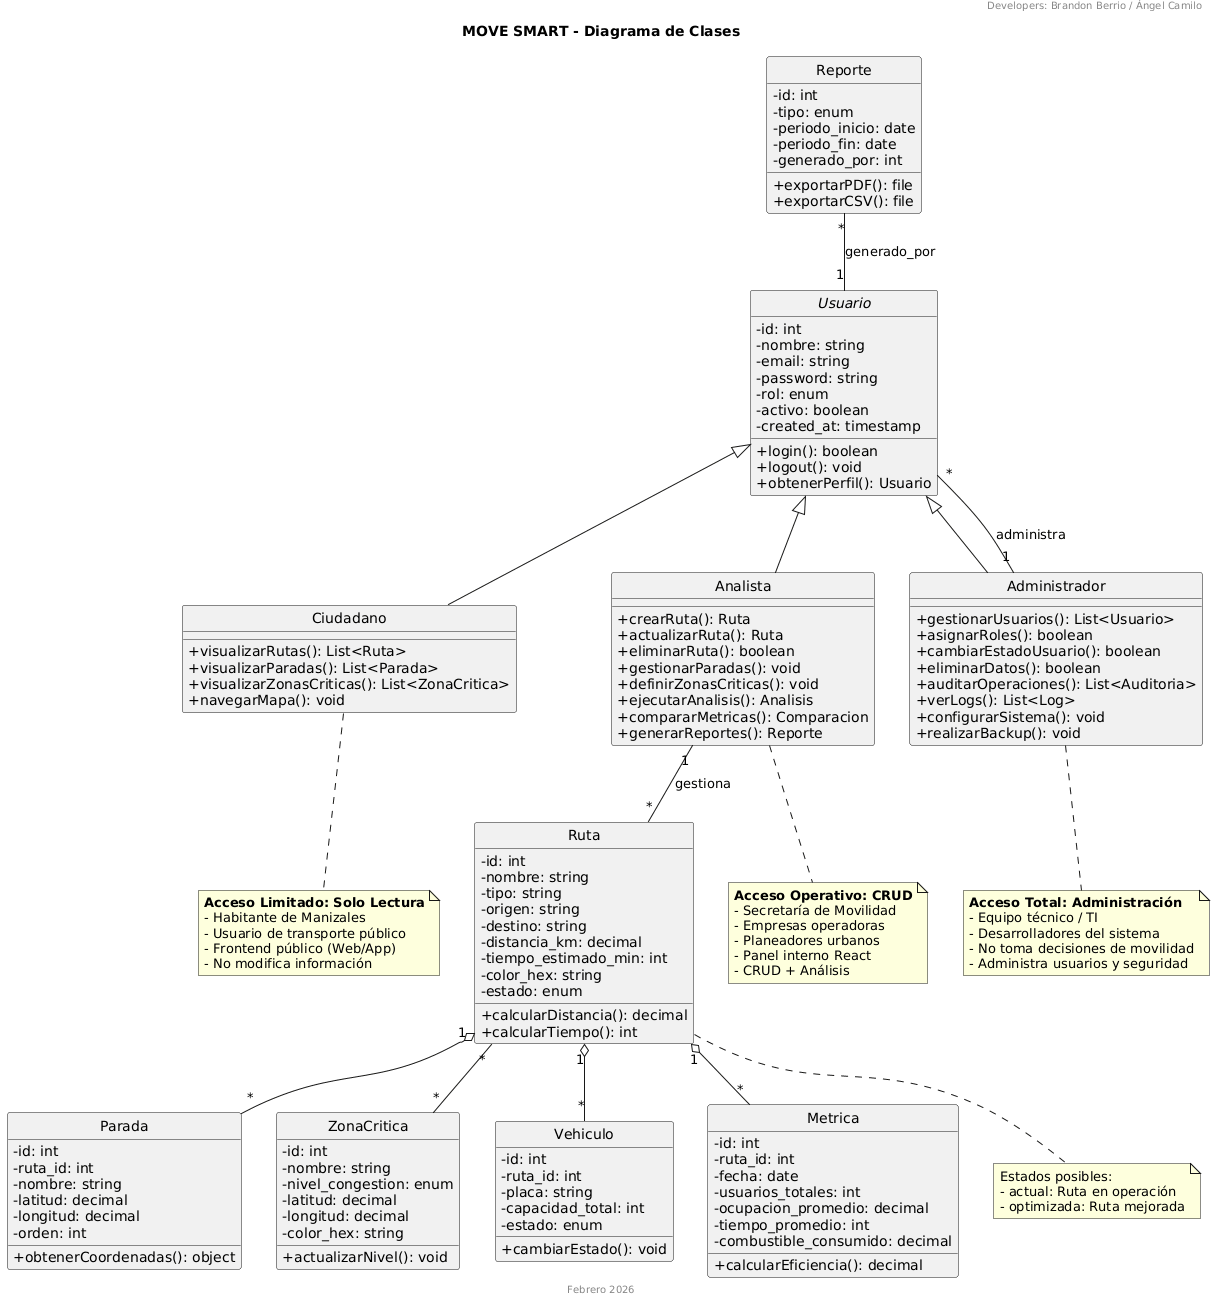

The diagram above was rendered by PlantUML. Its source (embedded in the PNG):
@startuml
title MOVE SMART - Diagrama de Clases
header Product Owner: Brandon Berrio / Ángel Camilo
header Developers: Brandon Berrio / Ángel Camilo
footer Febrero 2026

skinparam classAttributeIconSize 0
skinparam style strictuml

' =========================
' CLASE BASE USUARIO
' =========================
abstract class Usuario {
  - id: int
  - nombre: string
  - email: string
  - password: string
  - rol: enum
  - activo: boolean
  - created_at: timestamp
  + login(): boolean
  + logout(): void
  + obtenerPerfil(): Usuario
}

class Ciudadano {
  + visualizarRutas(): List<Ruta>
  + visualizarParadas(): List<Parada>
  + visualizarZonasCriticas(): List<ZonaCritica>
  + navegarMapa(): void
}

class Analista {
  + crearRuta(): Ruta
  + actualizarRuta(): Ruta
  + eliminarRuta(): boolean
  + gestionarParadas(): void
  + definirZonasCriticas(): void
  + ejecutarAnalisis(): Analisis
  + compararMetricas(): Comparacion
  + generarReportes(): Reporte
}

class Administrador {
  + gestionarUsuarios(): List<Usuario>
  + asignarRoles(): boolean
  + cambiarEstadoUsuario(): boolean
  + eliminarDatos(): boolean
  + auditarOperaciones(): List<Auditoria>
  + verLogs(): List<Log>
  + configurarSistema(): void
  + realizarBackup(): void
}

Usuario <|-- Ciudadano
Usuario <|-- Analista
Usuario <|-- Administrador

' =========================
' ENTIDADES DEL DOMINIO
' =========================
class Ruta {
  - id: int
  - nombre: string
  - tipo: string
  - origen: string
  - destino: string
  - distancia_km: decimal
  - tiempo_estimado_min: int
  - color_hex: string
  - estado: enum
  + calcularDistancia(): decimal
  + calcularTiempo(): int
}

class Parada {
  - id: int
  - ruta_id: int
  - nombre: string
  - latitud: decimal
  - longitud: decimal
  - orden: int
  + obtenerCoordenadas(): object
}

class ZonaCritica {
  - id: int
  - nombre: string
  - nivel_congestion: enum
  - latitud: decimal
  - longitud: decimal
  - color_hex: string
  + actualizarNivel(): void
}

class Vehiculo {
  - id: int
  - ruta_id: int
  - placa: string
  - capacidad_total: int
  - estado: enum
  + cambiarEstado(): void
}

class Metrica {
  - id: int
  - ruta_id: int
  - fecha: date
  - usuarios_totales: int
  - ocupacion_promedio: decimal
  - tiempo_promedio: int
  - combustible_consumido: decimal
  + calcularEficiencia(): decimal
}

class Reporte {
  - id: int
  - tipo: enum
  - periodo_inicio: date
  - periodo_fin: date
  - generado_por: int
  + exportarPDF(): file
  + exportarCSV(): file
}

' =========================
' RELACIONES
' =========================
Ruta "1" o-- "*" Parada
Ruta "1" o-- "*" Vehiculo
Ruta "1" o-- "*" Metrica
Ruta "*" -- "*" ZonaCritica
Analista "1" -- "*" Ruta : gestiona
Administrador "1" -- "*" Usuario : administra
Reporte "*" -- "1" Usuario : generado_por

' =========================
' NOTAS EXPLICATIVAS
' =========================
note bottom of Ciudadano
  **Acceso Limitado: Solo Lectura**
  - Habitante de Manizales
  - Usuario de transporte público
  - Frontend público (Web/App)
  - No modifica información
end note

note bottom of Analista
  **Acceso Operativo: CRUD**
  - Secretaría de Movilidad
  - Empresas operadoras
  - Planeadores urbanos
  - Panel interno React
  - CRUD + Análisis
end note

note bottom of Administrador
  **Acceso Total: Administración**
  - Equipo técnico / TI
  - Desarrolladores del sistema
  - No toma decisiones de movilidad
  - Administra usuarios y seguridad
end note

note bottom of Ruta
  Estados posibles:
  - actual: Ruta en operación
  - optimizada: Ruta mejorada
end note
@enduml